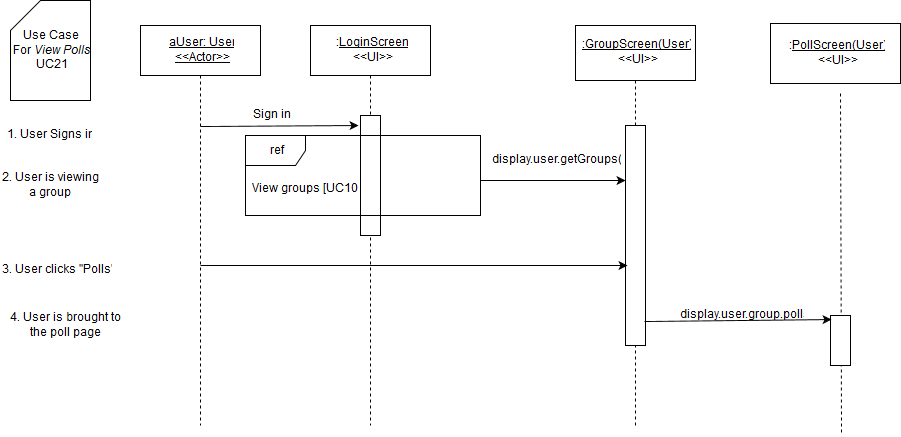

The diagram above was exported from draw.io. Its source (the exported page's mxGraphModel, read from the mxfile embedded in the PNG):
<mxGraphModel dx="1046" dy="507" grid="1" gridSize="10" guides="1" tooltips="1" connect="1" arrows="1" fold="1" page="1" pageScale="1" pageWidth="826" pageHeight="1169" background="#ffffff" math="0" shadow="0">
  <root>
    <mxCell id="0" />
    <mxCell id="1" parent="0" />
    <mxCell id="3" value="" style="endArrow=none;html=1;dashed=1;exitX=0.5;exitY=1;endFill=0;" parent="1" source="7" edge="1">
      <mxGeometry x="380" y="130" width="50" height="50" as="geometry">
        <mxPoint x="150" y="590" as="sourcePoint" />
        <mxPoint x="380" y="480" as="targetPoint" />
      </mxGeometry>
    </mxCell>
    <mxCell id="4" value="" style="whiteSpace=wrap;html=1;" parent="1" vertex="1">
      <mxGeometry x="370" y="170" width="20" height="120" as="geometry" />
    </mxCell>
    <mxCell id="5" value="&lt;u&gt;aUser: User&lt;br&gt;&amp;lt;&amp;lt;Actor&amp;gt;&amp;gt;&lt;br&gt;&lt;/u&gt;" style="whiteSpace=wrap;html=1;" parent="1" vertex="1">
      <mxGeometry x="150" y="80" width="120" height="50" as="geometry" />
    </mxCell>
    <mxCell id="6" value="" style="endArrow=none;html=1;exitX=0.5;exitY=1;endFill=0;dashed=1;" parent="1" source="5" edge="1">
      <mxGeometry x="210" y="130" width="50" height="50" as="geometry">
        <mxPoint x="150" y="190" as="sourcePoint" />
        <mxPoint x="210" y="480" as="targetPoint" />
      </mxGeometry>
    </mxCell>
    <mxCell id="7" value=":&lt;u&gt;LoginScreen&lt;/u&gt;&lt;br&gt;&amp;lt;&amp;lt;UI&amp;gt;&amp;gt;" style="whiteSpace=wrap;html=1;" parent="1" vertex="1">
      <mxGeometry x="320" y="80" width="120" height="50" as="geometry" />
    </mxCell>
    <mxCell id="9" value="Sign in" style="text;html=1;strokeColor=none;fillColor=none;align=center;verticalAlign=middle;whiteSpace=wrap;" parent="1" vertex="1">
      <mxGeometry x="220" y="160" width="120" height="20" as="geometry" />
    </mxCell>
    <mxCell id="10" value="" style="endArrow=classic;html=1;" parent="1" edge="1">
      <mxGeometry x="210" y="181" width="50" height="50" as="geometry">
        <mxPoint x="210" y="181" as="sourcePoint" />
        <mxPoint x="368" y="180" as="targetPoint" />
      </mxGeometry>
    </mxCell>
    <mxCell id="11" value="Use Case &lt;br&gt;For &lt;i&gt;View Polls&lt;/i&gt;&lt;br&gt;UC21" style="shape=card;whiteSpace=wrap;html=1;" parent="1" vertex="1">
      <mxGeometry x="20" y="55" width="80" height="100" as="geometry" />
    </mxCell>
    <mxCell id="12" value="1. User Signs in" style="text;html=1;strokeColor=none;fillColor=none;align=center;verticalAlign=middle;whiteSpace=wrap;" parent="1" vertex="1">
      <mxGeometry x="10" y="180" width="95" height="20" as="geometry" />
    </mxCell>
    <mxCell id="14" value="" style="endArrow=none;html=1;endFill=0;dashed=1;exitX=0.5;exitY=0;" parent="1" source="18" target="15" edge="1">
      <mxGeometry x="645" y="135" width="50" height="50" as="geometry">
        <mxPoint x="655" y="230" as="sourcePoint" />
        <mxPoint x="-145" y="565" as="targetPoint" />
      </mxGeometry>
    </mxCell>
    <mxCell id="15" value="&lt;u&gt;:GroupScreen(User)&lt;/u&gt;&lt;br&gt;&amp;lt;&amp;lt;UI&amp;gt;&amp;gt;" style="whiteSpace=wrap;html=1;" parent="1" vertex="1">
      <mxGeometry x="585" y="80" width="120" height="55" as="geometry" />
    </mxCell>
    <mxCell id="16" value="View groups [UC10]" style="text;html=1;resizable=0;points=[];autosize=1;align=left;verticalAlign=top;spacingTop=-4;" parent="1" vertex="1">
      <mxGeometry x="260" y="235" width="120" height="20" as="geometry" />
    </mxCell>
    <mxCell id="17" value="ref" style="shape=umlFrame;whiteSpace=wrap;fillColor=#ffffff;strokeColor=#000000;labelBackgroundColor=none;labelBorderColor=none;html=1;" parent="1" vertex="1">
      <mxGeometry x="255" y="190" width="235" height="80" as="geometry" />
    </mxCell>
    <mxCell id="18" value="" style="whiteSpace=wrap;html=1;" parent="1" vertex="1">
      <mxGeometry x="635" y="180" width="20" height="220" as="geometry" />
    </mxCell>
    <mxCell id="19" value="" style="endArrow=none;html=1;endFill=0;dashed=1;" parent="1" target="18" edge="1">
      <mxGeometry x="645" y="359" width="50" height="50" as="geometry">
        <mxPoint x="645" y="480" as="sourcePoint" />
        <mxPoint x="645" y="135" as="targetPoint" />
      </mxGeometry>
    </mxCell>
    <mxCell id="20" value="display.user.getGroups()" style="text;html=1;strokeColor=none;fillColor=none;align=center;verticalAlign=middle;whiteSpace=wrap;" parent="1" vertex="1">
      <mxGeometry x="505" y="210" width="120" height="10" as="geometry" />
    </mxCell>
    <mxCell id="21" value="" style="endArrow=classic;html=1;shadow=0;entryX=0;entryY=0.25;" parent="1" target="18" edge="1">
      <mxGeometry x="385" y="280" width="50" height="50" as="geometry">
        <mxPoint x="490" y="235" as="sourcePoint" />
        <mxPoint x="640" y="283" as="targetPoint" />
      </mxGeometry>
    </mxCell>
    <mxCell id="25" value="2. User is viewing a group" style="text;html=1;strokeColor=none;fillColor=none;align=center;verticalAlign=middle;whiteSpace=wrap;" parent="1" vertex="1">
      <mxGeometry x="10" y="225" width="100" height="30" as="geometry" />
    </mxCell>
    <mxCell id="28" value="3. User clicks &quot;Polls&quot;" style="text;html=1;strokeColor=none;fillColor=none;align=center;verticalAlign=middle;whiteSpace=wrap;labelBackgroundColor=none;" parent="1" vertex="1">
      <mxGeometry x="10" y="310" width="110" height="30" as="geometry" />
    </mxCell>
    <mxCell id="83" value="4. User is brought to the poll page" style="text;html=1;strokeColor=none;fillColor=none;align=center;verticalAlign=middle;whiteSpace=wrap;" parent="1" vertex="1">
      <mxGeometry x="10" y="360" width="130" height="40" as="geometry" />
    </mxCell>
    <mxCell id="137" value="" style="endArrow=classic;html=1;shadow=0;entryX=0.1;entryY=0.636;entryPerimeter=0;" parent="1" target="18" edge="1">
      <mxGeometry width="50" height="50" relative="1" as="geometry">
        <mxPoint x="210" y="320" as="sourcePoint" />
        <mxPoint x="60" y="780" as="targetPoint" />
      </mxGeometry>
    </mxCell>
    <mxCell id="146" value=":&lt;u&gt;PollScreen(User)&lt;br&gt;&lt;/u&gt;&amp;lt;&amp;lt;UI&amp;gt;&amp;gt;" style="whiteSpace=wrap;html=1;" parent="1" vertex="1">
      <mxGeometry x="780" y="78" width="130" height="60" as="geometry" />
    </mxCell>
    <mxCell id="147" value="" style="endArrow=none;html=1;shadow=0;exitX=0.46;exitY=1.055;endFill=0;dashed=1;exitPerimeter=0;" parent="1" edge="1">
      <mxGeometry x="850" y="148" width="50" height="50" as="geometry">
        <mxPoint x="850" y="148" as="sourcePoint" />
        <mxPoint x="851" y="490" as="targetPoint" />
      </mxGeometry>
    </mxCell>
    <mxCell id="148" value="" style="whiteSpace=wrap;html=1;" parent="1" vertex="1">
      <mxGeometry x="840" y="370" width="20" height="50" as="geometry" />
    </mxCell>
    <mxCell id="149" value="" style="endArrow=classic;html=1;shadow=0;exitX=0.95;exitY=0.891;exitPerimeter=0;entryX=0.05;entryY=0.089;entryPerimeter=0;" parent="1" source="18" target="148" edge="1">
      <mxGeometry width="50" height="50" relative="1" as="geometry">
        <mxPoint x="10" y="780" as="sourcePoint" />
        <mxPoint x="60" y="730" as="targetPoint" />
      </mxGeometry>
    </mxCell>
    <mxCell id="150" value="display.user.group.polls" style="text;html=1;strokeColor=none;fillColor=none;align=center;verticalAlign=middle;whiteSpace=wrap;" parent="1" vertex="1">
      <mxGeometry x="730" y="360" width="40" height="20" as="geometry" />
    </mxCell>
  </root>
</mxGraphModel>